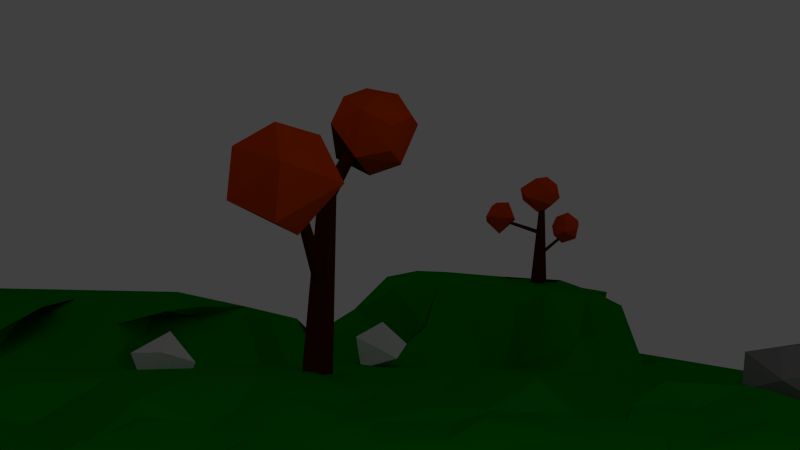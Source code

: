 # Source: dusk_1.blend  (saved by Blender 2.69.0; exported with 4.5.12 LTS)
import bpy
from mathutils import Matrix  # noqa: F401  (used for matrix-valued properties, if any)

bpy.ops.wm.read_factory_settings(use_empty=True)
scene = bpy.context.scene
scene.name = 'Scene'

# ---- collections
col_collection_1 = bpy.data.collections.new('Collection 1'); scene.collection.children.link(col_collection_1)

# ---- materials (node trees are filled in below, after node groups)
mat_grass = bpy.data.materials.new('Grass')
mat_grass.alpha_threshold = 0.0
mat_grass.use_transparent_shadow = False
mat_grass.diffuse_color = (0.0, 0.2668, 0.001785, 1.0)
mat_grass.roughness = 0.5
mat_grass.specular_intensity = 0.0
mat_grass.line_color = (0.0, 0.0, 0.0, 1.0)
mat_wood = bpy.data.materials.new('Wood')
mat_wood.alpha_threshold = 0.0
mat_wood.use_transparent_shadow = False
mat_wood.diffuse_color = (0.07658, 0.01466, 0.0, 1.0)
mat_wood.roughness = 0.5
mat_wood.specular_intensity = 0.0
mat_wood.line_color = (0.0, 0.0, 0.0, 1.0)
mat_leaves3 = bpy.data.materials.new('Leaves3')
mat_leaves3.alpha_threshold = 0.0
mat_leaves3.use_transparent_shadow = False
mat_leaves3.diffuse_color = (0.855, 0.06784, 0.0, 1.0)
mat_leaves3.roughness = 0.5
mat_leaves3.specular_intensity = 0.0
mat_leaves3.line_color = (0.0, 0.0, 0.0, 1.0)
mat_wood_001 = bpy.data.materials.new('Wood.001')
mat_wood_001.alpha_threshold = 0.0
mat_wood_001.use_transparent_shadow = False
mat_wood_001.diffuse_color = (0.07658, 0.01466, 0.0, 1.0)
mat_wood_001.roughness = 0.5
mat_wood_001.specular_intensity = 0.0
mat_wood_001.line_color = (0.0, 0.0, 0.0, 1.0)
mat_leaves3_001 = bpy.data.materials.new('Leaves3.001')
mat_leaves3_001.alpha_threshold = 0.0
mat_leaves3_001.use_transparent_shadow = False
mat_leaves3_001.diffuse_color = (0.855, 0.06784, 0.0, 1.0)
mat_leaves3_001.roughness = 0.5
mat_leaves3_001.specular_intensity = 0.0
mat_leaves3_001.line_color = (0.0, 0.0, 0.0, 1.0)
mat_stone = bpy.data.materials.new('Stone')
mat_stone.alpha_threshold = 0.0
mat_stone.use_transparent_shadow = False
mat_stone.diffuse_color = (0.281, 0.281, 0.281, 1.0)
mat_stone.roughness = 0.5
mat_stone.specular_intensity = 0.0
mat_stone.line_color = (0.0, 0.0, 0.0, 1.0)

# ---- material node trees

# ---- world
world_world = bpy.data.worlds.new('World'); scene.world = world_world
world_world.color = (0.05088, 0.05088, 0.05088)
world_world.use_sun_shadow = False
world_world.sun_shadow_jitter_overblur = 0.0
world_world.cycles.sampling_method = 'MANUAL'
world_world.cycles.sample_map_resolution = 256

# ---- cameras
cam_camera = bpy.data.cameras.new('Camera')
cam_camera.clip_end = 100.0
cam_camera.lens = 35.0
cam_camera.sensor_width = 32.0
cam_camera.sensor_height = 18.0
cam_camera.ortho_scale = 7.314
cam_camera.dof.focus_distance = 0.0
cam_camera.dof.aperture_fstop = 128.0

# ---- lights
light_lamp = bpy.data.lights.new('Lamp', 'POINT')
light_lamp.transmission_factor = 0.0
light_lamp.cutoff_distance = 30.0
light_lamp.energy = 100.0
light_lamp.shadow_buffer_clip_start = 1.001
light_lamp.shadow_soft_size = 0.1
light_lamp.shadow_maximum_resolution = 0.006
light_lamp.use_absolute_resolution = True
light_lamp.cycles.use_multiple_importance_sampling = False

# ---- meshes
me_plane = bpy.data.meshes.new('Plane')
me_plane.from_pydata([(-1.146, -1.0, 0.01396), (1.23, -1.0, -0.1223), (-1.146, 0.9996, 0.036), (1.23, 0.9996, -0.05679), (-1.146, -0.0004263, 0.03599), (0.08542, -1.0, 0.036), (1.23, -0.0004263, 0.036), (0.08542, 0.9996, 0.03083), (0.08542, -0.0004263, 0.01122), (-1.146, -0.5004, 0.01527), (0.5325, -1.0, 0.036), (1.23, 0.4996, -0.08309), (-0.4059, 0.9996, 0.02267), (-1.146, 0.4996, 0.036), (-0.2495, -1.0, 0.0149), (1.23, -0.5004, -0.1512), (0.5278, 0.9996, 0.03238), (0.08542, 0.4996, -0.01793), (0.08542, -0.5004, 0.0349), (-0.4753, -0.0004263, 0.02379), (0.4465, -0.0004263, 0.036), (0.6415, -0.5004, -0.1762), (-0.3309, -0.5004, 0.02803), (-0.4151, 0.4996, 0.02838), (0.636, 0.4996, -0.05859), (-1.146, -0.7504, 0.01101), (0.6757, -1.0, -0.1223), (1.23, 0.7496, -0.08309), (-0.5138, 0.9996, 0.03308), (-1.146, 0.2496, 0.036), (-0.157, -1.0, 0.03563), (1.23, -0.2504, 0.036), (0.2906, 0.9996, 0.02177), (0.08542, 0.7496, -0.01793), (0.08542, -0.2504, 0.0262), (-0.5322, -0.0004263, 0.03393), (0.3216, -0.0004263, 0.0322), (-1.146, -0.2504, 0.03034), (0.2652, -1.0, 0.036), (1.23, 0.2496, -0.08309), (-0.09103, 0.9996, 0.005124), (-1.146, 0.7496, 0.036), (-0.4881, -1.0, 0.01698), (1.23, -0.7504, -0.1762), (0.8255, 0.9996, -0.01914), (0.08542, 0.2496, 0.01947), (0.08542, -0.7504, 0.03239), (-0.166, -0.0004263, -0.01793), (0.7397, -0.0004263, 0.036), (0.5061, -0.2504, -0.03536), (0.4536, -0.7504, -0.1512), (0.2581, -0.5004, -0.03536), (0.7887, -0.5004, -0.1762), (-0.3229, -0.2504, 0.02205), (-0.3481, -0.7504, 0.01804), (-0.4961, -0.5004, 0.00807), (-0.14, -0.5004, 0.009401), (-0.3804, 0.7496, 0.03558), (-0.3219, 0.2496, 0.01527), (-0.5322, 0.4996, 0.03505), (-0.1282, 0.4996, -0.004548), (0.568, 0.7496, -0.02466), (0.472, 0.2496, 0.03307), (0.3102, 0.4996, 0.02609), (0.8517, 0.4996, -0.08309), (0.6733, 0.2496, -0.08309), (0.2898, 0.2496, 0.03364), (0.2936, 0.7496, 0.02468), (-0.1756, 0.2496, 0.02255), (-0.6111, 0.2496, 0.03372), (-0.4624, 0.7496, 0.02644), (-0.1907, -0.7504, 0.01941), (-0.81, -0.7504, -0.01793), (-0.8156, -0.2504, 0.02758), (0.9066, -0.7504, -0.1762), (0.2606, -0.7504, 0.036), (0.2533, -0.2504, 0.03137), (0.5949, -0.2504, -0.03536), (-0.1796, -0.2504, 0.03217), (-0.1917, 0.7496, -0.01793), (0.5884, 0.7496, -0.08309), (-1.146, -0.8754, 0.006992), (0.9299, -1.0, -0.1512), (1.23, 0.8746, -0.08309), (-0.9244, 0.9996, 0.036), (-1.146, 0.1246, 0.036), (-0.007888, -1.0, 0.03594), (1.23, -0.1254, 0.036), (0.1892, 0.9996, 0.03588), (0.08542, 0.8746, -0.01793), (0.08542, -0.1254, 0.02998), (-0.8155, -0.0004263, 0.03492), (0.1762, -0.0004263, 0.01743), (-1.146, -0.3754, 0.03395), (0.3704, -1.0, 0.036), (1.23, 0.3746, -0.08309), (-0.346, 0.9996, 0.0252), (-1.146, 0.6246, 0.036), (-0.4515, -1.0, 0.006786), (1.23, -0.6254, -0.1762), (0.7471, 0.9996, 0.036), (0.08542, 0.3746, 0.01647), (0.08542, -0.6254, 0.03301), (-0.266, -0.0004263, 0.02759), (0.6792, -0.0004263, 0.036), (0.4778, -0.1254, 0.036), (0.5681, -0.6254, -0.1762), (0.1859, -0.5004, 0.03389), (0.732, -0.5004, -0.1762), (-0.2868, -0.1254, 0.01565), (-0.3706, -0.6254, -0.001792), (-0.7579, -0.5004, 0.03231), (-0.2003, -0.5004, -0.002294), (-0.3126, 0.8746, 0.01789), (-0.4011, 0.3746, 0.02319), (-0.7564, 0.4996, 0.036), (-0.302, 0.4996, 0.01559), (0.4832, 0.8746, 0.03311), (0.5669, 0.3746, -0.02646), (0.1778, 0.4996, 0.02747), (0.5144, 0.4996, -0.08309), (-1.146, -0.6254, 0.03547), (0.6797, -1.0, -0.03536), (1.23, 0.6246, -0.08309), (-0.5361, 0.9996, 0.02119), (-1.146, 0.3746, 0.036), (-0.3339, -1.0, 0.0346), (1.23, -0.3754, -0.03536), (0.3409, 0.9996, 0.02969), (0.08542, 0.6246, -0.01793), (0.08542, -0.3754, 0.02264), (-0.3832, -0.0004263, 0.02793), (0.4006, -0.0004263, 0.03598), (-1.146, -0.1254, 0.03225), (0.1689, -1.0, 0.036), (1.23, 0.1246, -0.05679), (-0.02545, 0.9996, -0.00112), (-1.146, 0.8746, 0.036), (-0.9021, -1.0, 0.01974), (1.23, -0.8754, -0.1512), (1.056, 0.9996, -0.05679), (0.08542, 0.1246, 0.02279), (0.08542, -0.8754, 0.03595), (-0.0304, -0.0004263, -0.002709), (0.6752, -0.0004263, 0.036), (0.6002, -0.3754, -0.1512), (0.5514, -0.8754, -0.1223), (0.3878, -0.5004, -0.1512), (0.7667, -0.5004, -0.1512), (-0.3873, -0.3754, -0.01793), (-0.4632, -0.8754, 0.01294), (-0.5573, -0.5004, 0.02059), (-0.01096, -0.5004, 0.02475), (-0.2755, 0.6246, 0.03151), (-0.4274, 0.1246, 0.03026), (-0.366, 0.4996, 0.0219), (-0.02231, 0.4996, -0.01793), (0.4441, 0.6246, -0.06079), (0.459, 0.1246, 0.03594), (0.3979, 0.4996, 0.01613), (0.997, 0.4996, -0.08309), (0.6577, 0.3746, -0.08309), (0.6324, 0.1246, -0.05679), (0.5982, 0.2496, -0.05679), (0.8265, 0.2496, -0.08309), (0.2876, 0.3746, 0.01577), (0.2856, 0.1246, 0.03083), (0.1718, 0.2496, 0.01591), (0.3669, 0.2496, 0.02605), (0.3301, 0.8746, 0.03078), (0.2593, 0.6246, 0.0287), (0.1874, 0.7496, 0.01297), (0.3873, 0.7496, 0.01886), (-0.0881, 0.3746, 0.03004), (-0.1731, 0.1246, 0.02705), (-0.2468, 0.2496, 0.03322), (-0.004506, 0.2496, 0.02589), (-0.655, 0.3746, 0.03594), (-0.5092, 0.1246, 0.02994), (-0.9626, 0.2496, 0.036), (-0.4208, 0.2496, 0.0323), (-0.5552, 0.8746, 0.03344), (-0.5348, 0.6246, 0.03003), (-0.7214, 0.7496, 0.03597), (-0.4309, 0.7496, 0.02315), (-0.127, -0.6254, 0.03386), (-0.1811, -0.8754, 0.03046), (-0.3091, -0.7504, 0.00738), (-0.01085, -0.7504, 0.02599), (-0.7649, -0.6254, -0.00379), (-0.8038, -0.8754, 0.03426), (-0.9515, -0.7504, -0.002708), (-0.5666, -0.7504, 0.03461), (-0.5612, -0.1254, 0.01353), (-0.7046, -0.3754, 0.01545), (-0.8342, -0.2504, 0.02197), (-0.4785, -0.2504, 0.01035), (0.7045, -0.6254, -0.1762), (0.6139, -0.8754, -0.1512), (0.7632, -0.7504, -0.1762), (0.7125, -0.7504, -0.1762), (0.3291, -0.6254, -0.03536), (0.2826, -0.8754, 0.036), (0.1719, -0.7504, 0.03595), (0.3537, -0.7504, -0.1223), (0.3243, -0.1254, 0.02748), (0.3329, -0.3754, 0.03599), (0.2038, -0.2504, 0.03318), (0.3469, -0.2504, 0.036), (0.6138, -0.1254, 0.036), (0.7251, -0.3754, -0.1512), (0.6124, -0.2504, -0.03536), (0.6813, -0.2504, 0.036), (-0.1186, -0.1254, 0.02072), (-0.1124, -0.3754, 0.0128), (-0.2483, -0.2504, -0.01793), (-0.02196, -0.2504, 0.03104), (-0.1076, 0.8746, 0.02582), (-0.1865, 0.6246, 0.03486), (-0.1988, 0.7496, 0.005049), (-0.004278, 0.7496, -0.01793), (0.6938, 0.8746, -0.05679), (0.867, 0.6246, -0.08309), (0.7747, 0.7496, -0.05679), (1.016, 0.7496, -0.08309), (1.046, 0.6246, -0.08309), (0.5884, 0.6246, -0.08309), (0.519, 0.8746, -0.01914), (-0.01502, 0.6246, -0.01793), (-0.1636, 0.6246, 0.02355), (-0.3306, 0.8746, 0.02942), (-0.02604, -0.3754, 0.02712), (-0.3413, -0.3754, -0.01793), (-0.238, -0.1254, 0.02682), (0.9712, -0.3754, -0.1223), (0.7021, -0.3754, -0.1512), (0.5717, -0.1254, 0.036), (0.3531, -0.3754, -0.1223), (0.1867, -0.3754, 0.03428), (0.1947, -0.1254, 0.02885), (0.4313, -0.8754, 0.036), (0.1804, -0.8754, 0.036), (0.1684, -0.6254, 0.0326), (0.7481, -0.8754, -0.1762), (0.5367, -0.8754, -0.1512), (0.7058, -0.6254, -0.1762), (-0.5491, -0.3754, 0.001013), (-0.5398, -0.3754, 0.02991), (-0.6981, -0.1254, 0.02845), (-0.3993, -0.8754, 0.02198), (-0.8279, -0.8754, 0.03587), (-0.5964, -0.6254, 0.008456), (-0.03238, -0.8754, 0.03481), (-0.2002, -0.8754, 0.01362), (-0.3357, -0.6254, 0.01938), (-0.4388, 0.6246, 0.0245), (-0.8985, 0.6246, 0.036), (-0.6651, 0.8746, 0.036), (-0.5851, 0.1246, 0.0281), (-0.5337, 0.1246, 0.03592), (-0.768, 0.3746, 0.036), (-0.01486, 0.1246, 0.03558), (-0.195, 0.1246, 0.02984), (-0.2006, 0.3746, 0.03254), (0.3339, 0.6246, 0.0194), (0.1851, 0.6246, 0.03593), (0.1755, 0.8746, 0.02744), (0.4811, 0.1246, 0.02872), (0.1916, 0.1246, 0.02861), (0.1811, 0.3746, 0.001394), (1.028, 0.1246, -0.05679), (0.5913, 0.1246, -0.01914), (0.6931, 0.3746, -0.05679), (0.7125, 0.3746, -0.08309), (0.4499, 0.3746, 0.03303), (0.4492, 0.8746, 0.02555), (-0.003116, 0.3746, 0.001115), (-0.4583, 0.3746, 0.02853), (-0.4838, 0.8746, 0.02809), (-0.01106, -0.6254, 0.01538), (-0.3962, -0.6254, -0.01793), (-0.4566, -0.1254, 0.03329), (0.92, -0.6254, -0.1762), (0.3656, -0.6254, -0.1512), (0.398, -0.1254, 0.036), (0.9319, -0.1254, 0.036), (-0.00961, -0.1254, 0.001975), (-0.02017, 0.8746, -0.01793), (0.8654, 0.8746, -0.08309), (-1.156, -0.9928, 0.1235), (-1.156, 1.007, 0.1456), (-1.156, 0.007247, 0.1456), (-1.156, -0.4928, 0.1248), (-1.156, 0.5072, 0.1456), (-1.156, -0.7428, 0.1206), (-1.156, 0.2572, 0.1456), (-1.156, -0.2428, 0.1399), (-1.156, 0.7572, 0.1456), (-1.156, -0.8678, 0.1166), (-1.156, 0.1322, 0.1456), (-1.156, -0.3678, 0.1435), (-1.156, 0.6322, 0.1456), (-1.156, -0.6178, 0.145), (-1.156, 0.3822, 0.1456), (-1.156, -0.1178, 0.1418), (-1.156, 0.8822, 0.1456)], [], [(83, 3, 140), (89, 7, 136), (90, 8, 143), (87, 6, 144), (105, 20, 132), (106, 21, 147), (99, 15, 148), (109, 19, 131), (110, 22, 151), (102, 18, 152), (113, 12, 124), (114, 23, 155), (101, 17, 156), (117, 16, 128), (118, 24, 159), (95, 11, 160), (161, 64, 120), (162, 65, 163), (135, 39, 164), (165, 63, 119), (166, 66, 167), (158, 62, 168), (169, 32, 88), (170, 67, 171), (157, 61, 172), (173, 60, 116), (174, 68, 175), (141, 45, 176), (177, 59, 115), (178, 69, 179), (154, 58, 180), (181, 28, 84), (182, 70, 183), (153, 57, 184), (185, 56, 112), (186, 71, 187), (142, 46, 188), (189, 55, 111), (190, 72, 191), (150, 54, 192), (193, 35, 91), (194, 73, 195), (149, 53, 196), (197, 52, 108), (198, 74, 199), (139, 43, 200), (201, 51, 107), (202, 75, 203), (146, 50, 204), (205, 36, 92), (206, 76, 207), (145, 49, 208), (209, 48, 104), (210, 77, 211), (127, 31, 212), (213, 47, 103), (214, 78, 215), (130, 34, 216), (217, 40, 96), (218, 79, 219), (129, 33, 220), (221, 44, 100), (222, 80, 223), (123, 27, 224), (225, 224, 80), (160, 225, 222), (11, 123, 225), (226, 223, 61), (120, 226, 157), (64, 222, 226), (227, 100, 16), (223, 227, 117), (80, 221, 227), (228, 220, 79), (156, 228, 218), (17, 129, 228), (229, 219, 57), (116, 229, 153), (60, 218, 229), (230, 96, 12), (219, 230, 113), (79, 217, 230), (231, 216, 78), (152, 231, 214), (18, 130, 231), (232, 215, 53), (112, 232, 149), (56, 214, 232), (233, 103, 19), (215, 233, 109), (78, 213, 233), (234, 212, 77), (148, 234, 210), (15, 127, 234), (235, 211, 49), (108, 235, 145), (52, 210, 235), (236, 104, 20), (211, 236, 105), (77, 209, 236), (237, 208, 76), (147, 237, 206), (21, 145, 237), (238, 207, 34), (107, 238, 130), (51, 206, 238), (239, 92, 8), (207, 239, 90), (76, 205, 239), (240, 204, 75), (94, 240, 202), (10, 146, 240), (241, 203, 46), (134, 241, 142), (38, 202, 241), (242, 107, 18), (203, 242, 102), (75, 201, 242), (243, 200, 74), (82, 243, 198), (1, 139, 243), (244, 199, 50), (122, 244, 146), (26, 198, 244), (245, 108, 21), (199, 245, 106), (74, 197, 245), (246, 196, 73), (151, 246, 194), (22, 149, 246), (247, 195, 37), (111, 247, 93), (55, 194, 247), (248, 91, 4), (195, 248, 133), (73, 193, 248), (249, 192, 72), (98, 249, 190), (14, 150, 249), (250, 191, 25), (138, 250, 81), (42, 190, 250), (251, 111, 9), (191, 251, 121), (72, 189, 251), (252, 188, 71), (86, 252, 186), (5, 142, 252), (253, 187, 54), (126, 253, 150), (30, 186, 253), (254, 112, 22), (187, 254, 110), (71, 185, 254), (255, 184, 70), (155, 255, 182), (23, 153, 255), (256, 183, 41), (115, 256, 97), (59, 182, 256), (257, 84, 2), (183, 257, 137), (70, 181, 257), (258, 180, 69), (131, 258, 178), (19, 154, 258), (259, 179, 29), (91, 259, 85), (35, 178, 259), (260, 115, 13), (179, 260, 125), (69, 177, 260), (261, 176, 68), (143, 261, 174), (8, 141, 261), (262, 175, 58), (103, 262, 154), (47, 174, 262), (263, 116, 23), (175, 263, 114), (68, 173, 263), (264, 172, 67), (159, 264, 170), (24, 157, 264), (265, 171, 33), (119, 265, 129), (63, 170, 265), (266, 88, 7), (171, 266, 89), (67, 169, 266), (267, 168, 66), (132, 267, 166), (20, 158, 267), (268, 167, 45), (92, 268, 141), (36, 166, 268), (269, 119, 17), (167, 269, 101), (66, 165, 269), (270, 164, 65), (144, 270, 162), (6, 135, 270), (271, 163, 62), (104, 271, 158), (48, 162, 271), (272, 120, 24), (163, 272, 118), (65, 161, 272), (273, 160, 64), (164, 273, 161), (39, 95, 273), (274, 159, 63), (168, 274, 165), (62, 118, 274), (275, 128, 32), (172, 275, 169), (61, 117, 275), (276, 156, 60), (176, 276, 173), (45, 101, 276), (277, 155, 59), (180, 277, 177), (58, 114, 277), (278, 124, 28), (184, 278, 181), (57, 113, 278), (279, 152, 56), (188, 279, 185), (46, 102, 279), (280, 151, 55), (192, 280, 189), (54, 110, 280), (281, 131, 35), (196, 281, 193), (53, 109, 281), (282, 148, 52), (200, 282, 197), (43, 99, 282), (283, 147, 51), (204, 283, 201), (50, 106, 283), (284, 132, 36), (208, 284, 205), (49, 105, 284), (285, 144, 48), (212, 285, 209), (31, 87, 285), (286, 143, 47), (216, 286, 213), (34, 90, 286), (287, 136, 40), (220, 287, 217), (33, 89, 287), (288, 140, 44), (224, 288, 221), (27, 83, 288), (288, 83, 140), (287, 89, 136), (286, 90, 143), (285, 87, 144), (284, 105, 132), (283, 106, 147), (282, 99, 148), (281, 109, 131), (280, 110, 151), (279, 102, 152), (278, 113, 124), (277, 114, 155), (276, 101, 156), (275, 117, 128), (274, 118, 159), (273, 95, 160), (272, 161, 120), (271, 162, 163), (270, 135, 164), (269, 165, 119), (268, 166, 167), (267, 158, 168), (266, 169, 88), (265, 170, 171), (264, 157, 172), (263, 173, 116), (262, 174, 175), (261, 141, 176), (260, 177, 115), (259, 178, 179), (258, 154, 180), (257, 181, 84), (256, 182, 183), (255, 153, 184), (254, 185, 112), (253, 186, 187), (252, 142, 188), (251, 189, 111), (250, 190, 191), (249, 150, 192), (248, 193, 91), (247, 194, 195), (246, 149, 196), (245, 197, 108), (244, 198, 199), (243, 139, 200), (242, 201, 107), (241, 202, 203), (240, 146, 204), (239, 205, 92), (238, 206, 207), (237, 145, 208), (236, 209, 104), (235, 210, 211), (234, 127, 212), (233, 213, 103), (232, 214, 215), (231, 130, 216), (230, 217, 96), (229, 218, 219), (228, 129, 220), (227, 221, 100), (226, 222, 223), (225, 123, 224), (222, 225, 80), (64, 160, 222), (160, 11, 225), (157, 226, 61), (24, 120, 157), (120, 64, 226), (117, 227, 16), (61, 223, 117), (223, 80, 227), (218, 228, 79), (60, 156, 218), (156, 17, 228), (153, 229, 57), (23, 116, 153), (116, 60, 229), (113, 230, 12), (57, 219, 113), (219, 79, 230), (214, 231, 78), (56, 152, 214), (152, 18, 231), (149, 232, 53), (22, 112, 149), (112, 56, 232), (109, 233, 19), (53, 215, 109), (215, 78, 233), (210, 234, 77), (52, 148, 210), (148, 15, 234), (145, 235, 49), (21, 108, 145), (108, 52, 235), (105, 236, 20), (49, 211, 105), (211, 77, 236), (206, 237, 76), (51, 147, 206), (147, 21, 237), (130, 238, 34), (18, 107, 130), (107, 51, 238), (90, 239, 8), (34, 207, 90), (207, 76, 239), (202, 240, 75), (38, 94, 202), (94, 10, 240), (142, 241, 46), (5, 134, 142), (134, 38, 241), (102, 242, 18), (46, 203, 102), (203, 75, 242), (198, 243, 74), (26, 82, 198), (82, 1, 243), (146, 244, 50), (10, 122, 146), (122, 26, 244), (106, 245, 21), (50, 199, 106), (199, 74, 245), (194, 246, 73), (55, 151, 194), (151, 22, 246), (93, 247, 37), (9, 111, 93), (111, 55, 247), (133, 248, 4), (37, 195, 133), (195, 73, 248), (190, 249, 72), (42, 98, 190), (98, 14, 249), (81, 250, 25), (0, 138, 81), (138, 42, 250), (121, 251, 9), (25, 191, 121), (191, 72, 251), (186, 252, 71), (30, 86, 186), (86, 5, 252), (150, 253, 54), (14, 126, 150), (126, 30, 253), (110, 254, 22), (54, 187, 110), (187, 71, 254), (182, 255, 70), (59, 155, 182), (155, 23, 255), (97, 256, 41), (13, 115, 97), (115, 59, 256), (137, 257, 2), (41, 183, 137), (183, 70, 257), (178, 258, 69), (35, 131, 178), (131, 19, 258), (85, 259, 29), (4, 91, 85), (91, 35, 259), (125, 260, 13), (29, 179, 125), (179, 69, 260), (174, 261, 68), (47, 143, 174), (143, 8, 261), (154, 262, 58), (19, 103, 154), (103, 47, 262), (114, 263, 23), (58, 175, 114), (175, 68, 263), (170, 264, 67), (63, 159, 170), (159, 24, 264), (129, 265, 33), (17, 119, 129), (119, 63, 265), (89, 266, 7), (33, 171, 89), (171, 67, 266), (166, 267, 66), (36, 132, 166), (132, 20, 267), (141, 268, 45), (8, 92, 141), (92, 36, 268), (101, 269, 17), (45, 167, 101), (167, 66, 269), (162, 270, 65), (48, 144, 162), (144, 6, 270), (158, 271, 62), (20, 104, 158), (104, 48, 271), (118, 272, 24), (62, 163, 118), (163, 65, 272), (161, 273, 64), (65, 164, 161), (164, 39, 273), (165, 274, 63), (66, 168, 165), (168, 62, 274), (169, 275, 32), (67, 172, 169), (172, 61, 275), (173, 276, 60), (68, 176, 173), (176, 45, 276), (177, 277, 59), (69, 180, 177), (180, 58, 277), (181, 278, 28), (70, 184, 181), (184, 57, 278), (185, 279, 56), (71, 188, 185), (188, 46, 279), (189, 280, 55), (72, 192, 189), (192, 54, 280), (193, 281, 35), (73, 196, 193), (196, 53, 281), (197, 282, 52), (74, 200, 197), (200, 43, 282), (201, 283, 51), (75, 204, 201), (204, 50, 283), (205, 284, 36), (76, 208, 205), (208, 49, 284), (209, 285, 48), (77, 212, 209), (212, 31, 285), (213, 286, 47), (78, 216, 213), (216, 34, 286), (217, 287, 40), (79, 220, 217), (220, 33, 287), (221, 288, 44), (80, 224, 221), (224, 27, 288), (97, 41, 297, 301), (4, 85, 299, 291), (93, 37, 296, 300), (137, 2, 290, 305), (0, 81, 298, 289), (29, 125, 303, 295), (133, 4, 291, 304), (25, 121, 302, 294), (13, 97, 301, 293), (85, 29, 295, 299), (9, 93, 300, 292), (41, 137, 305, 297), (81, 25, 294, 298), (125, 13, 293, 303), (37, 133, 304, 296), (121, 9, 292, 302)])
me_plane.materials.append(mat_grass)
me_plane.use_remesh_preserve_volume = False
me_plane.use_remesh_preserve_attributes = False
me_plane.use_mirror_vertex_groups = False
me_plane.update()
me_cube_007 = bpy.data.meshes.new('Cube.007')
me_cube_007.from_pydata([(6.284, 0.4628, 1.509), (-0.4856, 0.7771, 1.008), (6.311, -0.2435, 1.449), (6.284, 0.4644, 1.509), (-0.4892, 0.7815, 1.008), (-0.1947, -0.8095, 1.024), (6.031, -0.9267, 1.43), (6.605, 0.4801, 1.471), (0.7891, 0.7975, 0.9492), (-0.1789, -0.7912, 1.023), (6.482, -0.5325, 1.414), (6.34, -0.6255, 1.416), (6.685, 0.484, 1.461), (0.9522, 0.8091, 0.9223), (0.7853, 0.9008, 0.9474), (-0.7853, -0.9008, 1.053), (0.8564, -1.055, 0.9804), (0.8461, -0.7713, 0.9756), (0.8655, -0.7798, 0.9271), (0.9758, -0.7778, 0.9209), (7.484, -0.5084, 1.393), (7.197, 0.9286, 1.433), (0.7958, 0.8064, 0.931), (-0.8564, 1.055, 1.02), (7.594, 0.2261, 1.403), (7.204, 0.7716, 1.42), (-1.66, 1.66, -1.0), (1.66, 1.66, -1.0), (-1.66, -1.66, -1.0), (1.66, -1.66, -1.0), (5.341, 2.682, 1.801), (5.829, -1.453, 1.413), (8.609, 3.044, 1.426), (13.8, -0.3766, 1.262)], [], [(0, 1, 2), (3, 4, 1, 0), (2, 1, 5, 6), (7, 8, 4, 3), (1, 4, 8, 14, 23, 15, 16, 17, 9, 5), (9, 10, 11, 6, 5), (12, 13, 22, 8, 7), (10, 9, 17, 18, 19, 20), (21, 13, 12), (16, 29, 27, 14, 8, 22, 18, 17), (22, 13, 19, 18), (20, 19, 13, 24), (13, 21, 25, 24), (23, 14, 27, 26), (15, 23, 26, 28), (16, 15, 28, 29), (28, 26, 27, 29), (30, 32, 25, 21, 12, 7, 3, 0, 2, 6, 11, 31), (32, 33, 31, 11, 10, 20, 24, 25)])
me_cube_007.materials.append(mat_wood)
me_cube_007.use_remesh_preserve_volume = False
me_cube_007.use_remesh_preserve_attributes = False
me_cube_007.use_mirror_vertex_groups = False
me_cube_007.update()
me_cube_010 = bpy.data.meshes.new('Cube.010')
me_cube_010.from_pydata([(-1.03, 0.8293, 0.7302), (-1.224, -0.2798, -1.023), (-1.029, -0.9056, 0.735), (-1.03, -0.1468, 0.734), (-0.84, 1.019, 0.75), (0.3281, 1.154, -1.075), (-0.3281, -1.154, -0.925), (-0.912, -1.02, 0.7478), (0.983, 1.004, 0.9474), (1.224, 0.2798, -0.9771), (0.9666, -1.004, 0.9515), (1.006, 0.9818, 0.9499), (1.005, -0.9713, 0.9557), (1.005, -0.3261, 0.9549)], [], [(0, 1, 2, 3), (4, 5, 1, 0), (2, 1, 6, 7), (8, 5, 4), (6, 1, 5, 9), (7, 6, 10), (11, 9, 5, 8), (10, 6, 9, 12), (12, 9, 11, 13), (13, 3, 2, 7, 10, 12), (3, 13, 11, 8, 4, 0)])
me_cube_010.materials.append(mat_wood)
me_cube_010.use_remesh_preserve_volume = False
me_cube_010.use_remesh_preserve_attributes = False
me_cube_010.use_mirror_vertex_groups = False
me_cube_010.update()
me_cube_011 = bpy.data.meshes.new('Cube.011')
me_cube_011.from_pydata([(4.126, -2.908, 1.932), (7.181, -6.622, 1.773), (6.999, -4.199, 2.134), (6.961, 1.556, 2.122), (7.814, -6.14, 1.504), (11.22, -7.836, 1.932), (12.58, 0.3762, 2.284), (5.341, 2.682, 1.801), (5.829, -1.453, 1.413), (13.18, -4.672, 2.206), (11.87, 4.329, 2.042), (11.86, -6.266, 1.4), (15.72, -7.145, 1.873), (18.69, 0.3058, 2.037), (17.52, -2.923, 2.149), (8.609, 3.044, 1.426), (12.73, 5.025, 1.615), (13.8, -0.3766, 1.262), (16.57, 3.797, 1.772), (16.77, -4.226, 1.41), (19.63, -2.955, 1.61), (19.19, 1.357, 1.66)], [], [(0, 1, 2), (2, 3, 0), (4, 1, 0), (2, 1, 5), (3, 2, 6), (0, 3, 7), (0, 8, 4), (1, 4, 5), (9, 2, 5), (10, 3, 6), (9, 6, 2), (0, 7, 8), (10, 7, 3), (11, 4, 8), (5, 4, 11), (5, 12, 9), (13, 10, 6), (6, 9, 14), (10, 16, 7), (8, 17, 11), (12, 5, 11), (9, 12, 14), (14, 13, 6), (13, 18, 10), (16, 15, 7), (18, 16, 10), (11, 17, 19), (12, 11, 19), (14, 12, 20), (14, 20, 13), (21, 18, 13), (15, 16, 17), (16, 18, 21), (20, 19, 17), (20, 12, 19), (21, 13, 20), (16, 21, 17), (20, 17, 21)])
me_cube_011.materials.append(mat_leaves3)
me_cube_011.use_remesh_preserve_volume = False
me_cube_011.use_remesh_preserve_attributes = False
me_cube_011.use_mirror_vertex_groups = False
me_cube_011.update()
me_sphere = bpy.data.meshes.new('Sphere')
me_sphere.from_pydata([(-0.1951, -1.039e-07, 0.9808), (-0.3827, -1.039e-07, 0.9239), (-0.5556, -1.039e-07, 0.8315), (-0.7071, -1.039e-07, 0.7071), (-0.8315, -1.039e-07, 0.5556), (-0.9239, -1.039e-07, 0.3827), (-0.9808, -1.039e-07, 0.1951), (-1.0, -1.039e-07, 7.612e-08), (-0.9808, -1.039e-07, -0.1951), (-0.9239, -1.039e-07, -0.3827), (-0.8315, -1.039e-07, -0.5556), (-0.7071, -1.039e-07, -0.7071), (-0.5556, -1.039e-07, -0.8315), (-0.3827, -1.039e-07, -0.9239), (-0.1951, -1.039e-07, -0.9808), (-0.1913, 0.03806, 0.9808), (-0.3753, 0.07466, 0.9239), (-0.5449, 0.1084, 0.8315), (-0.6935, 0.1379, 0.7071), (-0.8155, 0.1622, 0.5556), (-0.9061, 0.1802, 0.3827), (-0.9619, 0.1913, 0.1951), (-0.9808, 0.1951, 7.612e-08), (-0.9619, 0.1913, -0.1951), (-0.9061, 0.1802, -0.3827), (-0.8155, 0.1622, -0.5556), (-0.6935, 0.1379, -0.7071), (-0.5449, 0.1084, -0.8315), (-0.3753, 0.07466, -0.9239), (-0.1913, 0.03806, -0.9808), (-0.1802, 0.07466, 0.9808), (-0.3536, 0.1464, 0.9239), (-0.5133, 0.2126, 0.8315), (-0.6533, 0.2706, 0.7071), (-0.7682, 0.3182, 0.5556), (-0.8536, 0.3536, 0.3827), (-0.9061, 0.3753, 0.1951), (-0.9239, 0.3827, 7.612e-08), (-0.9061, 0.3753, -0.1951), (-0.8536, 0.3536, -0.3827), (-0.7682, 0.3182, -0.5556), (-0.6533, 0.2706, -0.7071), (-0.5133, 0.2126, -0.8315), (-0.3536, 0.1464, -0.9239), (-0.1802, 0.07466, -0.9808), (-0.1622, 0.1084, 0.9808), (-0.3182, 0.2126, 0.9239), (-0.4619, 0.3087, 0.8315), (-0.5879, 0.3928, 0.7071), (-0.6913, 0.4619, 0.5556), (-0.7682, 0.5133, 0.3827), (-0.8155, 0.5449, 0.1951), (-0.8315, 0.5556, 7.612e-08), (-0.8155, 0.5449, -0.1951), (-0.7682, 0.5133, -0.3827), (-0.6913, 0.4619, -0.5556), (-0.5879, 0.3928, -0.7071), (-0.4619, 0.3087, -0.8315), (-0.3182, 0.2126, -0.9239), (-0.1622, 0.1084, -0.9808), (-0.1379, 0.1379, 0.9808), (-0.2706, 0.2706, 0.9239), (-0.3928, 0.3928, 0.8315), (-0.5, 0.5, 0.7071), (-0.5879, 0.5879, 0.5556), (-0.6533, 0.6533, 0.3827), (-0.6935, 0.6935, 0.1951), (-0.7071, 0.7071, 7.612e-08), (-0.6935, 0.6935, -0.1951), (-0.6533, 0.6533, -0.3827), (-0.5879, 0.5879, -0.5556), (-0.5, 0.5, -0.7071), (-0.3928, 0.3928, -0.8315), (-0.2706, 0.2706, -0.9239), (-0.1379, 0.1379, -0.9808), (-0.1084, 0.1622, 0.9808), (-0.2126, 0.3182, 0.9239), (-0.3087, 0.4619, 0.8315), (-0.3928, 0.5879, 0.7071), (-0.4619, 0.6913, 0.5556), (-0.5133, 0.7682, 0.3827), (-0.5449, 0.8155, 0.1951), (-0.5556, 0.8315, 7.612e-08), (-0.5449, 0.8155, -0.1951), (-0.5133, 0.7682, -0.3827), (-0.4619, 0.6913, -0.5556), (-0.3928, 0.5879, -0.7071), (-0.3087, 0.4619, -0.8315), (-0.2126, 0.3182, -0.9239), (-0.1084, 0.1622, -0.9808), (-0.07466, 0.1802, 0.9808), (-0.1464, 0.3536, 0.9239), (-0.2126, 0.5133, 0.8315), (-0.2706, 0.6533, 0.7071), (-0.3182, 0.7682, 0.5556), (-0.3536, 0.8536, 0.3827), (-0.3753, 0.9061, 0.1951), (-0.3827, 0.9239, 7.612e-08), (-0.3753, 0.9061, -0.1951), (-0.3536, 0.8536, -0.3827), (-0.3182, 0.7682, -0.5556), (-0.2706, 0.6533, -0.7071), (-0.2126, 0.5133, -0.8315), (-0.1464, 0.3536, -0.9239), (-0.07466, 0.1802, -0.9808), (-0.03806, 0.1913, 0.9808), (-0.07466, 0.3753, 0.9239), (-0.1084, 0.5449, 0.8315), (-0.1379, 0.6935, 0.7071), (-0.1622, 0.8155, 0.5556), (-0.1802, 0.9061, 0.3827), (-0.1913, 0.9619, 0.1951), (-0.1951, 0.9808, 7.612e-08), (-0.1913, 0.9619, -0.1951), (-0.1802, 0.9061, -0.3827), (-0.1622, 0.8155, -0.5556), (-0.1379, 0.6935, -0.7071), (-0.1084, 0.5449, -0.8315), (-0.07466, 0.3753, -0.9239), (-0.03806, 0.1913, -0.9808), (1.106e-07, 0.1951, 0.9808), (1.031e-07, 0.3827, 0.9239), (9.567e-08, 0.5556, 0.8315), (1.031e-07, 0.7071, 0.7071), (1.18e-07, 0.8315, 0.5556), (5.842e-08, 0.9239, 0.3827), (1.776e-07, 0.9808, 0.1951), (1.627e-07, 1.0, 7.612e-08), (1.776e-07, 0.9808, -0.1951), (1.371e-08, 0.9239, -0.3827), (1.18e-07, 0.8315, -0.5556), (1.031e-07, 0.7071, -0.7071), (1.255e-07, 0.5556, -0.8315), (8.822e-08, 0.3827, -0.9239), (9.194e-08, 0.1951, -0.9808), (0.03806, 0.1913, 0.9808), (0.07466, 0.3753, 0.9239), (0.1084, 0.5449, 0.8315), (0.1379, 0.6935, 0.7071), (0.1622, 0.8155, 0.5556), (0.1802, 0.9061, 0.3827), (0.1913, 0.9619, 0.1951), (0.1951, 0.9808, 7.612e-08), (0.1913, 0.9619, -0.1951), (0.1802, 0.9061, -0.3827), (0.1622, 0.8155, -0.5556), (0.1379, 0.6935, -0.7071), (0.1084, 0.5449, -0.8315), (0.07466, 0.3753, -0.9239), (0.03806, 0.1913, -0.9808), (0.07466, 0.1802, 0.9808), (0.1464, 0.3536, 0.9239), (0.2126, 0.5133, 0.8315), (0.2706, 0.6533, 0.7071), (0.3182, 0.7682, 0.5556), (0.3536, 0.8536, 0.3827), (0.3753, 0.9061, 0.1951), (0.3827, 0.9239, 7.612e-08), (0.3753, 0.9061, -0.1951), (0.3536, 0.8536, -0.3827), (0.3182, 0.7682, -0.5556), (0.2706, 0.6533, -0.7071), (0.2126, 0.5133, -0.8315), (0.1464, 0.3536, -0.9239), (0.07466, 0.1802, -0.9808), (0.1084, 0.1622, 0.9808), (0.2126, 0.3182, 0.9239), (0.3087, 0.4619, 0.8315), (0.3928, 0.5879, 0.7071), (0.4619, 0.6913, 0.5556), (0.5133, 0.7682, 0.3827), (0.5449, 0.8155, 0.1951), (0.5556, 0.8315, 7.612e-08), (0.5449, 0.8155, -0.1951), (0.5133, 0.7682, -0.3827), (0.4619, 0.6913, -0.5556), (0.3928, 0.5879, -0.7071), (0.3087, 0.4619, -0.8315), (0.2126, 0.3182, -0.9239), (0.1084, 0.1622, -0.9808), (0.1379, 0.1379, 0.9808), (0.2706, 0.2706, 0.9239), (0.3928, 0.3928, 0.8315), (0.5, 0.5, 0.7071), (0.5879, 0.5879, 0.5556), (0.6533, 0.6533, 0.3827), (0.6935, 0.6935, 0.1951), (0.7071, 0.7071, 7.612e-08), (0.6935, 0.6935, -0.1951), (0.6533, 0.6533, -0.3827), (0.5879, 0.5879, -0.5556), (0.5, 0.5, -0.7071), (0.3928, 0.3928, -0.8315), (0.2706, 0.2706, -0.9239), (0.1379, 0.1379, -0.9808), (0.1622, 0.1084, 0.9808), (0.3182, 0.2126, 0.9239), (0.4619, 0.3087, 0.8315), (0.5879, 0.3928, 0.7071), (0.6913, 0.4619, 0.5556), (0.7682, 0.5133, 0.3827), (0.8155, 0.5449, 0.1951), (0.8315, 0.5556, 7.612e-08), (0.8155, 0.5449, -0.1951), (0.7682, 0.5133, -0.3827), (0.6913, 0.4619, -0.5556), (0.5879, 0.3928, -0.7071), (0.4619, 0.3087, -0.8315), (0.3182, 0.2126, -0.9239), (0.1622, 0.1084, -0.9808), (0.1802, 0.07466, 0.9808), (0.3536, 0.1464, 0.9239), (0.5133, 0.2126, 0.8315), (0.6533, 0.2706, 0.7071), (0.7682, 0.3182, 0.5556), (0.8536, 0.3536, 0.3827), (0.9061, 0.3753, 0.1951), (0.9239, 0.3827, 7.612e-08), (0.9061, 0.3753, -0.1951), (0.8536, 0.3536, -0.3827), (0.7682, 0.3182, -0.5556), (0.6533, 0.2706, -0.7071), (0.5133, 0.2126, -0.8315), (0.3536, 0.1464, -0.9239), (0.1802, 0.07466, -0.9808), (0.1913, 0.03806, 0.9808), (0.3753, 0.07466, 0.9239), (0.5449, 0.1084, 0.8315), (0.6935, 0.1379, 0.7071), (0.8155, 0.1622, 0.5556), (0.9061, 0.1802, 0.3827), (0.9619, 0.1913, 0.1951), (0.9808, 0.1951, 7.612e-08), (0.9619, 0.1913, -0.1951), (0.9061, 0.1802, -0.3827), (0.8155, 0.1622, -0.5556), (0.6935, 0.1379, -0.7071), (0.5449, 0.1084, -0.8315), (0.3753, 0.07466, -0.9239), (0.1913, 0.03806, -0.9808), (0.1951, -1.111e-07, 0.9808), (0.3827, -6.269e-08, 0.9239), (0.5556, -7.759e-08, 0.8315), (0.7071, -1.297e-07, 0.7071), (0.8315, -1.893e-07, 0.5556), (0.9239, -4.034e-08, 0.3827), (0.9808, -1.893e-07, 0.1951), (1.0, -2.043e-07, 7.612e-08), (0.9808, -1.893e-07, -0.1951), (0.9239, -4.034e-08, -0.3827), (0.8315, -1.893e-07, -0.5556), (0.7071, -1.297e-07, -0.7071), (0.5556, -1.148e-07, -0.8315), (0.3827, -9.994e-08, -0.9239), (0.1951, -9.994e-08, -0.9808), (0.1913, -0.03806, 0.9808), (0.3753, -0.07466, 0.9239), (0.5449, -0.1084, 0.8315), (0.6935, -0.1379, 0.7071), (0.8155, -0.1622, 0.5556), (0.9061, -0.1802, 0.3827), (0.9619, -0.1913, 0.1951), (0.9808, -0.1951, 7.612e-08), (0.9619, -0.1913, -0.1951), (0.9061, -0.1802, -0.3827), (0.8155, -0.1622, -0.5556), (0.6935, -0.1379, -0.7071), (0.5449, -0.1084, -0.8315), (0.3753, -0.07466, -0.9239), (0.1913, -0.03806, -0.9808), (0.1802, -0.07466, 0.9808), (0.3536, -0.1464, 0.9239), (0.5133, -0.2126, 0.8315), (0.6533, -0.2706, 0.7071), (0.7682, -0.3182, 0.5556), (0.8536, -0.3536, 0.3827), (0.9061, -0.3753, 0.1951), (0.9239, -0.3827, 7.612e-08), (0.9061, -0.3753, -0.1951), (0.8536, -0.3536, -0.3827), (0.7682, -0.3182, -0.5556), (0.6533, -0.2706, -0.7071), (0.5133, -0.2126, -0.8315), (0.3536, -0.1464, -0.9239), (0.1802, -0.07466, -0.9808), (0.1622, -0.1084, 0.9808), (0.3182, -0.2126, 0.9239), (0.4619, -0.3087, 0.8315), (0.5879, -0.3928, 0.7071), (0.6913, -0.4619, 0.5556), (0.7682, -0.5133, 0.3827), (0.8155, -0.5449, 0.1951), (0.8315, -0.5556, 7.612e-08), (0.8155, -0.5449, -0.1951), (0.7682, -0.5133, -0.3827), (0.6913, -0.4619, -0.5556), (0.5879, -0.3928, -0.7071), (0.4619, -0.3087, -0.8315), (0.3182, -0.2126, -0.9239), (0.1622, -0.1084, -0.9808), (0.1379, -0.1379, 0.9808), (0.2706, -0.2706, 0.9239), (0.3928, -0.3928, 0.8315), (0.5, -0.5, 0.7071), (0.5879, -0.5879, 0.5556), (0.6533, -0.6533, 0.3827), (0.6935, -0.6935, 0.1951), (0.7071, -0.7071, 7.612e-08), (0.6935, -0.6935, -0.1951), (0.6533, -0.6533, -0.3827), (0.5879, -0.5879, -0.5556), (0.5, -0.5, -0.7071), (0.3928, -0.3928, -0.8315), (0.2706, -0.2706, -0.9239), (0.1379, -0.1379, -0.9808), (0.1084, -0.1622, 0.9808), (0.2126, -0.3182, 0.9239), (0.3087, -0.4619, 0.8315), (0.3928, -0.5879, 0.7071), (0.4619, -0.6913, 0.5556), (0.5133, -0.7682, 0.3827), (0.5449, -0.8155, 0.1951), (0.5556, -0.8315, 7.612e-08), (0.5449, -0.8155, -0.1951), (0.5133, -0.7682, -0.3827), (0.4619, -0.6913, -0.5556), (0.3928, -0.5879, -0.7071), (0.3087, -0.4619, -0.8315), (0.2126, -0.3182, -0.9239), (0.1084, -0.1622, -0.9808), (1.098e-07, -1.039e-07, -1.0), (0.07466, -0.1802, 0.9808), (0.1464, -0.3536, 0.9239), (0.2126, -0.5133, 0.8315), (0.2706, -0.6533, 0.7071), (0.3182, -0.7682, 0.5556), (0.3536, -0.8536, 0.3827), (0.3753, -0.9061, 0.1951), (0.3827, -0.9239, 7.612e-08), (0.3753, -0.9061, -0.1951), (0.3536, -0.8536, -0.3827), (0.3182, -0.7682, -0.5556), (0.2706, -0.6533, -0.7071), (0.2126, -0.5133, -0.8315), (0.1464, -0.3536, -0.9239), (0.07466, -0.1802, -0.9808), (0.03806, -0.1913, 0.9808), (0.07466, -0.3753, 0.9239), (0.1084, -0.5449, 0.8315), (0.1379, -0.6935, 0.7071), (0.1622, -0.8155, 0.5556), (0.1802, -0.9061, 0.3827), (0.1913, -0.9619, 0.1951), (0.1951, -0.9808, 7.612e-08), (0.1913, -0.9619, -0.1951), (0.1802, -0.9061, -0.3827), (0.1622, -0.8155, -0.5556), (0.1379, -0.6935, -0.7071), (0.1084, -0.5449, -0.8315), (0.07466, -0.3753, -0.9239), (0.03806, -0.1913, -0.9808), (9.567e-08, -0.1951, 0.9808), (6.587e-08, -0.3827, 0.9239), (6.587e-08, -0.5556, 0.8315), (-3.099e-08, -0.7071, 0.7071), (-7.57e-08, -0.8315, 0.5556), (1.031e-07, -0.9239, 0.3827), (-1.204e-07, -0.9808, 0.1951), (-7.57e-08, -1.0, 7.612e-08), (-1.204e-07, -0.9808, -0.1951), (1.031e-07, -0.9239, -0.3827), (-7.57e-08, -0.8315, -0.5556), (-3.099e-08, -0.7071, -0.7071), (4.351e-08, -0.5556, -0.8315), (3.606e-08, -0.3827, -0.9239), (9.939e-08, -0.1951, -0.9808), (-0.03806, -0.1913, 0.9808), (-0.07466, -0.3753, 0.9239), (-0.1084, -0.5449, 0.8315), (-0.1379, -0.6935, 0.7071), (-0.1622, -0.8155, 0.5556), (-0.1802, -0.9061, 0.3827), (-0.1913, -0.9619, 0.1951), (-0.1951, -0.9808, 7.612e-08), (-0.1913, -0.9619, -0.1951), (-0.1802, -0.9061, -0.3827), (-0.1622, -0.8155, -0.5556), (-0.1379, -0.6935, -0.7071), (-0.1084, -0.5449, -0.8315), (-0.07466, -0.3753, -0.9239), (-0.03806, -0.1913, -0.9808), (-0.07466, -0.1802, 0.9808), (-0.1464, -0.3536, 0.9239), (-0.2126, -0.5133, 0.8315), (-0.2706, -0.6533, 0.7071), (-0.3182, -0.7682, 0.5556), (-0.3536, -0.8536, 0.3827), (-0.3753, -0.9061, 0.1951), (-0.3827, -0.9239, 7.612e-08), (-0.3753, -0.9061, -0.1951), (-0.3536, -0.8536, -0.3827), (-0.3182, -0.7682, -0.5556), (-0.2706, -0.6533, -0.7071), (-0.2126, -0.5133, -0.8315), (-0.1464, -0.3536, -0.9239), (-0.07466, -0.1802, -0.9808), (-0.1084, -0.1622, 0.9808), (-0.2126, -0.3182, 0.9239), (-0.3087, -0.4619, 0.8315), (-0.3928, -0.5879, 0.7071), (-0.4619, -0.6913, 0.5556), (-0.5133, -0.7682, 0.3827), (-0.5449, -0.8155, 0.1951), (-0.5556, -0.8315, 7.612e-08), (-0.5449, -0.8155, -0.1951), (-0.5133, -0.7682, -0.3827), (-0.4619, -0.6913, -0.5556), (-0.3928, -0.5879, -0.7071), (-0.3087, -0.4619, -0.8315), (-0.2126, -0.3182, -0.9239), (-0.1084, -0.1622, -0.9808), (-0.1379, -0.1379, 0.9808), (-0.2706, -0.2706, 0.9239), (-0.3928, -0.3928, 0.8315), (-0.5, -0.5, 0.7071), (-0.5879, -0.5879, 0.5556), (-0.6533, -0.6533, 0.3827), (-0.6935, -0.6935, 0.1951), (-0.7071, -0.7071, 7.612e-08), (-0.6935, -0.6935, -0.1951), (-0.6533, -0.6533, -0.3827), (-0.5879, -0.5879, -0.5556), (-0.5, -0.5, -0.7071), (-0.3928, -0.3928, -0.8315), (-0.2706, -0.2706, -0.9239), (-0.1379, -0.1379, -0.9808), (-0.1622, -0.1084, 0.9808), (-0.3182, -0.2126, 0.9239), (-0.4619, -0.3087, 0.8315), (-0.5879, -0.3928, 0.7071), (-0.6913, -0.4619, 0.5556), (-0.7682, -0.5133, 0.3827), (-0.8155, -0.5449, 0.1951), (-0.8315, -0.5556, 7.612e-08), (-0.8155, -0.5449, -0.1951), (-0.7682, -0.5133, -0.3827), (-0.6913, -0.4619, -0.5556), (-0.5879, -0.3928, -0.7071), (-0.4619, -0.3087, -0.8315), (-0.3182, -0.2126, -0.9239), (-0.1622, -0.1084, -0.9808), (-1.913e-07, -2.286e-07, 1.0), (-0.1802, -0.07466, 0.9808), (-0.3536, -0.1464, 0.9239), (-0.5133, -0.2126, 0.8315), (-0.6533, -0.2706, 0.7071), (-0.7682, -0.3182, 0.5556), (-0.8536, -0.3536, 0.3827), (-0.9061, -0.3753, 0.1951), (-0.9239, -0.3827, 7.612e-08), (-0.9061, -0.3753, -0.1951), (-0.8536, -0.3536, -0.3827), (-0.7682, -0.3182, -0.5556), (-0.6533, -0.2706, -0.7071), (-0.5133, -0.2126, -0.8315), (-0.3536, -0.1464, -0.9239), (-0.1802, -0.07466, -0.9808), (-0.1913, -0.03806, 0.9808), (-0.3753, -0.07466, 0.9239), (-0.5449, -0.1084, 0.8315), (-0.6935, -0.1379, 0.7071), (-0.8155, -0.1622, 0.5556), (-0.9061, -0.1802, 0.3827), (-0.9619, -0.1913, 0.1951), (-0.9808, -0.1951, 7.612e-08), (-0.9619, -0.1913, -0.1951), (-0.9061, -0.1802, -0.3827), (-0.8155, -0.1622, -0.5556), (-0.6935, -0.1379, -0.7071), (-0.5449, -0.1084, -0.8315), (-0.3753, -0.07466, -0.9239), (-0.1913, -0.03806, -0.9808)], [], [(5, 4, 19, 20), (3, 2, 17, 18), (14, 13, 28, 29), (1, 0, 15, 16), (12, 11, 26, 27), (10, 9, 24, 25), (8, 7, 22, 23), (6, 5, 20, 21), (4, 3, 18, 19), (2, 1, 16, 17), (13, 12, 27, 28), (11, 10, 25, 26), (9, 8, 23, 24), (7, 6, 21, 22), (26, 25, 40, 41), (24, 23, 38, 39), (22, 21, 36, 37), (20, 19, 34, 35), (18, 17, 32, 33), (29, 28, 43, 44), (16, 15, 30, 31), (27, 26, 41, 42), (25, 24, 39, 40), (23, 22, 37, 38), (21, 20, 35, 36), (19, 18, 33, 34), (17, 16, 31, 32), (28, 27, 42, 43), (41, 40, 55, 56), (39, 38, 53, 54), (37, 36, 51, 52), (35, 34, 49, 50), (33, 32, 47, 48), (44, 43, 58, 59), (31, 30, 45, 46), (42, 41, 56, 57), (40, 39, 54, 55), (38, 37, 52, 53), (36, 35, 50, 51), (34, 33, 48, 49), (32, 31, 46, 47), (43, 42, 57, 58), (56, 55, 70, 71), (54, 53, 68, 69), (52, 51, 66, 67), (50, 49, 64, 65), (48, 47, 62, 63), (59, 58, 73, 74), (46, 45, 60, 61), (57, 56, 71, 72), (55, 54, 69, 70), (53, 52, 67, 68), (51, 50, 65, 66), (49, 48, 63, 64), (47, 46, 61, 62), (58, 57, 72, 73), (71, 70, 85, 86), (69, 68, 83, 84), (67, 66, 81, 82), (65, 64, 79, 80), (63, 62, 77, 78), (74, 73, 88, 89), (61, 60, 75, 76), (72, 71, 86, 87), (70, 69, 84, 85), (68, 67, 82, 83), (66, 65, 80, 81), (64, 63, 78, 79), (62, 61, 76, 77), (73, 72, 87, 88), (86, 85, 100, 101), (84, 83, 98, 99), (82, 81, 96, 97), (80, 79, 94, 95), (78, 77, 92, 93), (89, 88, 103, 104), (76, 75, 90, 91), (87, 86, 101, 102), (85, 84, 99, 100), (83, 82, 97, 98), (81, 80, 95, 96), (79, 78, 93, 94), (77, 76, 91, 92), (88, 87, 102, 103), (101, 100, 115, 116), (99, 98, 113, 114), (97, 96, 111, 112), (95, 94, 109, 110), (93, 92, 107, 108), (104, 103, 118, 119), (91, 90, 105, 106), (102, 101, 116, 117), (100, 99, 114, 115), (98, 97, 112, 113), (96, 95, 110, 111), (94, 93, 108, 109), (92, 91, 106, 107), (103, 102, 117, 118), (116, 115, 130, 131), (114, 113, 128, 129), (112, 111, 126, 127), (110, 109, 124, 125), (108, 107, 122, 123), (119, 118, 133, 134), (106, 105, 120, 121), (117, 116, 131, 132), (115, 114, 129, 130), (113, 112, 127, 128), (111, 110, 125, 126), (109, 108, 123, 124), (107, 106, 121, 122), (118, 117, 132, 133), (131, 130, 145, 146), (129, 128, 143, 144), (127, 126, 141, 142), (125, 124, 139, 140), (123, 122, 137, 138), (134, 133, 148, 149), (121, 120, 135, 136), (132, 131, 146, 147), (130, 129, 144, 145), (128, 127, 142, 143), (126, 125, 140, 141), (124, 123, 138, 139), (122, 121, 136, 137), (133, 132, 147, 148), (146, 145, 160, 161), (144, 143, 158, 159), (142, 141, 156, 157), (140, 139, 154, 155), (138, 137, 152, 153), (149, 148, 163, 164), (136, 135, 150, 151), (147, 146, 161, 162), (145, 144, 159, 160), (143, 142, 157, 158), (141, 140, 155, 156), (139, 138, 153, 154), (137, 136, 151, 152), (148, 147, 162, 163), (161, 160, 175, 176), (159, 158, 173, 174), (157, 156, 171, 172), (155, 154, 169, 170), (153, 152, 167, 168), (164, 163, 178, 179), (151, 150, 165, 166), (162, 161, 176, 177), (160, 159, 174, 175), (158, 157, 172, 173), (156, 155, 170, 171), (154, 153, 168, 169), (152, 151, 166, 167), (163, 162, 177, 178), (176, 175, 190, 191), (174, 173, 188, 189), (172, 171, 186, 187), (170, 169, 184, 185), (168, 167, 182, 183), (179, 178, 193, 194), (166, 165, 180, 181), (177, 176, 191, 192), (175, 174, 189, 190), (173, 172, 187, 188), (171, 170, 185, 186), (169, 168, 183, 184), (167, 166, 181, 182), (178, 177, 192, 193), (191, 190, 205, 206), (189, 188, 203, 204), (187, 186, 201, 202), (185, 184, 199, 200), (183, 182, 197, 198), (194, 193, 208, 209), (181, 180, 195, 196), (192, 191, 206, 207), (190, 189, 204, 205), (188, 187, 202, 203), (186, 185, 200, 201), (184, 183, 198, 199), (182, 181, 196, 197), (193, 192, 207, 208), (206, 205, 220, 221), (204, 203, 218, 219), (202, 201, 216, 217), (200, 199, 214, 215), (198, 197, 212, 213), (209, 208, 223, 224), (196, 195, 210, 211), (207, 206, 221, 222), (205, 204, 219, 220), (203, 202, 217, 218), (201, 200, 215, 216), (199, 198, 213, 214), (197, 196, 211, 212), (208, 207, 222, 223), (221, 220, 235, 236), (219, 218, 233, 234), (217, 216, 231, 232), (215, 214, 229, 230), (213, 212, 227, 228), (224, 223, 238, 239), (211, 210, 225, 226), (222, 221, 236, 237), (220, 219, 234, 235), (218, 217, 232, 233), (216, 215, 230, 231), (214, 213, 228, 229), (212, 211, 226, 227), (223, 222, 237, 238), (236, 235, 250, 251), (234, 233, 248, 249), (232, 231, 246, 247), (230, 229, 244, 245), (228, 227, 242, 243), (239, 238, 253, 254), (226, 225, 240, 241), (237, 236, 251, 252), (235, 234, 249, 250), (233, 232, 247, 248), (231, 230, 245, 246), (229, 228, 243, 244), (227, 226, 241, 242), (238, 237, 252, 253), (251, 250, 265, 266), (249, 248, 263, 264), (247, 246, 261, 262), (245, 244, 259, 260), (243, 242, 257, 258), (254, 253, 268, 269), (241, 240, 255, 256), (252, 251, 266, 267), (250, 249, 264, 265), (248, 247, 262, 263), (246, 245, 260, 261), (244, 243, 258, 259), (242, 241, 256, 257), (253, 252, 267, 268), (266, 265, 280, 281), (264, 263, 278, 279), (262, 261, 276, 277), (260, 259, 274, 275), (258, 257, 272, 273), (269, 268, 283, 284), (256, 255, 270, 271), (267, 266, 281, 282), (265, 264, 279, 280), (263, 262, 277, 278), (261, 260, 275, 276), (259, 258, 273, 274), (257, 256, 271, 272), (268, 267, 282, 283), (281, 280, 295, 296), (279, 278, 293, 294), (277, 276, 291, 292), (275, 274, 289, 290), (273, 272, 287, 288), (284, 283, 298, 299), (271, 270, 285, 286), (282, 281, 296, 297), (280, 279, 294, 295), (278, 277, 292, 293), (276, 275, 290, 291), (274, 273, 288, 289), (272, 271, 286, 287), (283, 282, 297, 298), (296, 295, 310, 311), (294, 293, 308, 309), (292, 291, 306, 307), (290, 289, 304, 305), (288, 287, 302, 303), (299, 298, 313, 314), (286, 285, 300, 301), (297, 296, 311, 312), (295, 294, 309, 310), (293, 292, 307, 308), (291, 290, 305, 306), (289, 288, 303, 304), (287, 286, 301, 302), (298, 297, 312, 313), (311, 310, 325, 326), (309, 308, 323, 324), (307, 306, 321, 322), (305, 304, 319, 320), (303, 302, 317, 318), (314, 313, 328, 329), (301, 300, 315, 316), (312, 311, 326, 327), (310, 309, 324, 325), (308, 307, 322, 323), (306, 305, 320, 321), (304, 303, 318, 319), (302, 301, 316, 317), (313, 312, 327, 328), (326, 325, 341, 342), (324, 323, 339, 340), (322, 321, 337, 338), (320, 319, 335, 336), (318, 317, 333, 334), (329, 328, 344, 345), (316, 315, 331, 332), (327, 326, 342, 343), (325, 324, 340, 341), (323, 322, 338, 339), (321, 320, 336, 337), (319, 318, 334, 335), (317, 316, 332, 333), (328, 327, 343, 344), (342, 341, 356, 357), (340, 339, 354, 355), (338, 337, 352, 353), (336, 335, 350, 351), (334, 333, 348, 349), (345, 344, 359, 360), (332, 331, 346, 347), (343, 342, 357, 358), (341, 340, 355, 356), (339, 338, 353, 354), (337, 336, 351, 352), (335, 334, 349, 350), (333, 332, 347, 348), (344, 343, 358, 359), (357, 356, 371, 372), (355, 354, 369, 370), (353, 352, 367, 368), (351, 350, 365, 366), (349, 348, 363, 364), (360, 359, 374, 375), (347, 346, 361, 362), (358, 357, 372, 373), (356, 355, 370, 371), (354, 353, 368, 369), (352, 351, 366, 367), (350, 349, 364, 365), (348, 347, 362, 363), (359, 358, 373, 374), (372, 371, 386, 387), (370, 369, 384, 385), (368, 367, 382, 383), (366, 365, 380, 381), (364, 363, 378, 379), (375, 374, 389, 390), (362, 361, 376, 377), (373, 372, 387, 388), (371, 370, 385, 386), (369, 368, 383, 384), (367, 366, 381, 382), (365, 364, 379, 380), (363, 362, 377, 378), (374, 373, 388, 389), (387, 386, 401, 402), (385, 384, 399, 400), (383, 382, 397, 398), (381, 380, 395, 396), (379, 378, 393, 394), (390, 389, 404, 405), (377, 376, 391, 392), (388, 387, 402, 403), (386, 385, 400, 401), (384, 383, 398, 399), (382, 381, 396, 397), (380, 379, 394, 395), (378, 377, 392, 393), (389, 388, 403, 404), (402, 401, 416, 417), (400, 399, 414, 415), (398, 397, 412, 413), (396, 395, 410, 411), (394, 393, 408, 409), (405, 404, 419, 420), (392, 391, 406, 407), (403, 402, 417, 418), (401, 400, 415, 416), (399, 398, 413, 414), (397, 396, 411, 412), (395, 394, 409, 410), (393, 392, 407, 408), (404, 403, 418, 419), (417, 416, 431, 432), (415, 414, 429, 430), (413, 412, 427, 428), (411, 410, 425, 426), (409, 408, 423, 424), (420, 419, 434, 435), (407, 406, 421, 422), (418, 417, 432, 433), (416, 415, 430, 431), (414, 413, 428, 429), (412, 411, 426, 427), (410, 409, 424, 425), (408, 407, 422, 423), (419, 418, 433, 434), (432, 431, 446, 447), (430, 429, 444, 445), (428, 427, 442, 443), (426, 425, 440, 441), (424, 423, 438, 439), (435, 434, 449, 450), (422, 421, 436, 437), (433, 432, 447, 448), (431, 430, 445, 446), (429, 428, 443, 444), (427, 426, 441, 442), (425, 424, 439, 440), (423, 422, 437, 438), (434, 433, 448, 449), (447, 446, 462, 463), (445, 444, 460, 461), (443, 442, 458, 459), (441, 440, 456, 457), (439, 438, 454, 455), (450, 449, 465, 466), (437, 436, 452, 453), (448, 447, 463, 464), (446, 445, 461, 462), (444, 443, 459, 460), (442, 441, 457, 458), (440, 439, 455, 456), (438, 437, 453, 454), (449, 448, 464, 465), (463, 462, 477, 478), (461, 460, 475, 476), (459, 458, 473, 474), (457, 456, 471, 472), (455, 454, 469, 470), (466, 465, 480, 481), (453, 452, 467, 468), (464, 463, 478, 479), (462, 461, 476, 477), (460, 459, 474, 475), (458, 457, 472, 473), (456, 455, 470, 471), (454, 453, 468, 469), (465, 464, 479, 480), (330, 14, 29), (0, 451, 15), (15, 451, 30), (330, 29, 44), (30, 451, 45), (330, 44, 59), (45, 451, 60), (330, 59, 74), (60, 451, 75), (330, 74, 89), (75, 451, 90), (330, 89, 104), (90, 451, 105), (330, 104, 119), (105, 451, 120), (330, 119, 134), (120, 451, 135), (330, 134, 149), (135, 451, 150), (330, 149, 164), (150, 451, 165), (330, 164, 179), (165, 451, 180), (330, 179, 194), (180, 451, 195), (330, 194, 209), (195, 451, 210), (330, 209, 224), (210, 451, 225), (330, 224, 239), (225, 451, 240), (330, 239, 254), (240, 451, 255), (330, 254, 269), (255, 451, 270), (330, 269, 284), (270, 451, 285), (330, 284, 299), (285, 451, 300), (330, 299, 314), (300, 451, 315), (330, 314, 329), (315, 451, 331), (330, 329, 345), (331, 451, 346), (330, 345, 360), (346, 451, 361), (330, 360, 375), (361, 451, 376), (330, 375, 390), (376, 451, 391), (330, 390, 405), (391, 451, 406), (330, 405, 420), (406, 451, 421), (330, 420, 435), (421, 451, 436), (330, 435, 450), (436, 451, 452), (330, 450, 466), (452, 451, 467), (330, 466, 481), (467, 451, 0), (478, 477, 10, 11), (476, 475, 8, 9), (474, 473, 6, 7), (472, 471, 4, 5), (470, 469, 2, 3), (481, 480, 13, 14), (468, 467, 0, 1), (479, 478, 11, 12), (477, 476, 9, 10), (475, 474, 7, 8), (473, 472, 5, 6), (471, 470, 3, 4), (330, 481, 14), (469, 468, 1, 2), (480, 479, 12, 13)])
me_sphere.materials.append(mat_leaves3)
me_sphere.use_remesh_preserve_volume = False
me_sphere.use_remesh_preserve_attributes = False
me_sphere.use_mirror_vertex_groups = False
me_sphere.update()
me_cube_002 = bpy.data.meshes.new('Cube.002')
me_cube_002.from_pydata([(-1.0, -1.0, 1.0), (-1.0, 1.0, 1.0), (-0.5447, 0.07701, -0.8239), (-0.5486, -0.09908, -0.8083), (-0.5485, -0.1066, -0.8086), (-0.06141, -0.537, -0.8547), (1.0, -1.0, 1.0), (1.0, 1.0, 1.0), (-0.08636, 0.5383, -0.8497), (0.08006, -0.5351, -0.8624), (0.5357, 0.08133, -0.8598), (0.5342, -0.05576, -0.8659), (0.06652, 0.5395, -0.8446), (0.218, 0.4075, -0.8277)], [], [(0, 1, 2, 3, 4), (5, 0, 4), (6, 7, 1, 0), (2, 1, 8), (9, 6, 0, 5), (10, 7, 6, 11), (8, 1, 7, 12), (11, 6, 9), (7, 10, 13, 12), (3, 13, 10, 11, 9, 5, 4), (13, 3, 2, 8, 12)])
me_cube_002.materials.append(mat_wood_001)
me_cube_002.use_remesh_preserve_volume = False
me_cube_002.use_remesh_preserve_attributes = False
me_cube_002.use_mirror_vertex_groups = False
me_cube_002.update()
me_cube_003 = bpy.data.meshes.new('Cube.003')
me_cube_003.from_pydata([(0.8278, 0.9698, -0.9618), (-0.263, 0.7782, -0.7202), (-0.261, 0.7785, -0.03323), (0.7373, 0.9539, 0.7847), (0.831, 0.857, -1.025), (-0.2798, -0.08326, -1.187), (-0.2731, 0.1016, -0.04316), (0.7373, -0.7727, 0.7847), (0.8228, 0.8583, -0.8658), (-0.2752, -0.01995, -0.03415), (-0.27, 0.06688, 1.185), (0.7241, -0.7682, 1.04), (0.8228, -0.9712, -0.8658), (-0.2889, -0.7907, -0.02375), (-0.2867, -0.7911, 0.7365), (0.729, -0.956, 0.9445)], [], [(0, 1, 2, 3), (4, 5, 1, 0), (5, 9, 13, 14, 10, 6, 2, 1), (3, 2, 6, 7), (8, 9, 5, 4), (7, 6, 10, 11), (12, 13, 9, 8), (11, 10, 14, 15), (15, 14, 13, 12), (4, 0, 3, 7, 11, 15, 12, 8)])
me_cube_003.materials.append(mat_wood_001)
me_cube_003.use_remesh_preserve_volume = False
me_cube_003.use_remesh_preserve_attributes = False
me_cube_003.use_mirror_vertex_groups = False
me_cube_003.update()
me_cube_004 = bpy.data.meshes.new('Cube.004')
me_cube_004.from_pydata([], [], [])
me_cube_004.use_remesh_preserve_volume = False
me_cube_004.use_remesh_preserve_attributes = False
me_cube_004.use_mirror_vertex_groups = False
me_cube_004.update()
me_cube_005 = bpy.data.meshes.new('Cube.005')
me_cube_005.from_pydata([(0.4181, -0.2204, 0.3855), (-1.0, 1.0, 1.0), (-1.0, -1.0, 1.0), (0.4097, -0.8015, 0.3892), (0.4065, 0.3882, 0.7849), (0.4705, 0.7935, -0.3646), (-1.0, 1.0, -1.0), (0.4428, 0.7974, 0.1826), (0.463, 0.2556, -0.3678), (-1.0, -1.0, -1.0)], [], [(0, 1, 2, 3), (4, 1, 0), (5, 6, 1, 7), (8, 9, 6, 5)])
me_cube_005.materials.append(mat_wood_001)
me_cube_005.use_remesh_preserve_volume = False
me_cube_005.use_remesh_preserve_attributes = False
me_cube_005.use_mirror_vertex_groups = False
me_cube_005.update()
me_cube_008 = bpy.data.meshes.new('Cube.008')
me_cube_008.from_pydata([(-1.0, -1.0, 1.0), (-1.0, 1.0, 1.0), (-1.0, 1.0, -1.0), (-1.0, -1.0, -1.0), (0.4808, -0.7915, 0.3584), (0.5063, -0.7879, -0.1443), (0.5141, 0.7874, 0.1422), (0.5317, 0.3145, -0.3381), (0.5442, -0.3145, -0.759), (0.476, 0.358, 0.7743)], [], [(0, 1, 2, 3), (4, 0, 3, 5), (5, 3, 8), (6, 1, 9), (8, 3, 7)])
me_cube_008.materials.append(mat_wood_001)
me_cube_008.use_remesh_preserve_volume = False
me_cube_008.use_remesh_preserve_attributes = False
me_cube_008.use_mirror_vertex_groups = False
me_cube_008.update()
me_icosphere = bpy.data.meshes.new('Icosphere')
me_icosphere.from_pydata([(0.5841, -0.797, -0.361), (1.08, 0.3144, -0.09314), (-0.5996, -0.1336, 0.912), (3.916e-07, -5.383e-09, -1.124), (-1.039, -1.2e-07, -0.1651), (-0.4409, -0.9381, -0.315), (-0.4439, 1.062, -0.1228), (0.2627, -0.8086, 0.6714), (0.4974, 0.5167, 0.8048)], [], [(0, 3, 1), (8, 6, 2), (7, 8, 2), (7, 1, 8), (4, 2, 6), (5, 7, 2), (0, 1, 7), (1, 6, 8), (4, 5, 2), (5, 0, 7), (3, 6, 1), (3, 4, 6), (3, 5, 4), (3, 0, 5)])
me_icosphere.materials.append(mat_leaves3_001)
me_icosphere.use_remesh_preserve_volume = False
me_icosphere.use_remesh_preserve_attributes = False
me_icosphere.use_mirror_vertex_groups = False
me_icosphere.update()
me_icosphere_001 = bpy.data.meshes.new('Icosphere.001')
me_icosphere_001.from_pydata([(0.0, 0.0, -1.0), (0.7236, -0.5257, -0.4472), (-0.2764, -0.8506, -0.4472), (-0.8944, 0.0, -0.4472), (-0.2764, 0.8506, -0.4472), (0.7236, 0.5257, -0.4472), (0.2764, -0.8506, 0.4472), (-0.7236, -0.5257, 0.4472), (-0.7236, 0.5257, 0.4472), (0.2764, 0.8506, 0.4472), (0.8944, 0.0, 0.4472), (0.0, 0.0, 1.0), (-0.1625, -0.5, -0.8507), (0.4253, -0.309, -0.8507), (0.2629, -0.809, -0.5257), (0.8506, 0.0, -0.5257), (0.4253, 0.309, -0.8507), (-0.5257, 0.0, -0.8507), (-0.6882, -0.5, -0.5257), (-0.1625, 0.5, -0.8507), (-0.6882, 0.5, -0.5257), (0.2629, 0.809, -0.5257), (0.9511, -0.309, 0.0), (0.9511, 0.309, 0.0), (0.0, -1.0, 0.0), (0.5878, -0.809, 0.0), (-0.9511, -0.309, 0.0), (-0.5878, -0.809, 0.0), (-0.5878, 0.809, 0.0), (-0.9511, 0.309, 0.0), (0.5878, 0.809, 0.0), (0.0, 1.0, 0.0), (0.6882, -0.5, 0.5257), (-0.2629, -0.809, 0.5257), (-0.8506, 0.0, 0.5257), (-0.2629, 0.809, 0.5257), (0.6882, 0.5, 0.5257), (0.1625, -0.5, 0.8507), (0.5257, 0.0, 0.8507), (-0.4253, -0.309, 0.8507), (-0.4253, 0.309, 0.8507), (0.1625, 0.5, 0.8507)], [], [(0, 13, 12), (1, 13, 15), (0, 12, 17), (0, 17, 19), (0, 19, 16), (1, 15, 22), (2, 14, 24), (3, 18, 26), (4, 20, 28), (5, 21, 30), (1, 22, 25), (2, 24, 27), (3, 26, 29), (4, 28, 31), (5, 30, 23), (6, 32, 37), (7, 33, 39), (8, 34, 40), (9, 35, 41), (10, 36, 38), (38, 41, 11), (38, 36, 41), (36, 9, 41), (41, 40, 11), (41, 35, 40), (35, 8, 40), (40, 39, 11), (40, 34, 39), (34, 7, 39), (39, 37, 11), (39, 33, 37), (33, 6, 37), (37, 38, 11), (37, 32, 38), (32, 10, 38), (23, 36, 10), (23, 30, 36), (30, 9, 36), (31, 35, 9), (31, 28, 35), (28, 8, 35), (29, 34, 8), (29, 26, 34), (26, 7, 34), (27, 33, 7), (27, 24, 33), (24, 6, 33), (25, 32, 6), (25, 22, 32), (22, 10, 32), (30, 31, 9), (30, 21, 31), (21, 4, 31), (28, 29, 8), (28, 20, 29), (20, 3, 29), (26, 27, 7), (26, 18, 27), (18, 2, 27), (24, 25, 6), (24, 14, 25), (14, 1, 25), (22, 23, 10), (22, 15, 23), (15, 5, 23), (16, 21, 5), (16, 19, 21), (19, 4, 21), (19, 20, 4), (19, 17, 20), (17, 3, 20), (17, 18, 3), (17, 12, 18), (12, 2, 18), (15, 16, 5), (15, 13, 16), (13, 0, 16), (12, 14, 2), (12, 13, 14), (13, 1, 14)])
me_icosphere_001.materials.append(mat_leaves3_001)
me_icosphere_001.use_remesh_preserve_volume = False
me_icosphere_001.use_remesh_preserve_attributes = False
me_icosphere_001.use_mirror_vertex_groups = False
me_icosphere_001.update()
me_icosphere_002 = bpy.data.meshes.new('Icosphere.002')
me_icosphere_002.from_pydata([(0.5841, -0.797, -0.361), (0.9081, 0.4998, -0.315), (-0.8475, -0.2792, 0.5238), (-0.5274, 0.7197, 0.5238), (0.9929, -0.1683, 0.2375), (-0.317, 7.034e-08, 1.003), (0.1782, 0.1294, -1.061), (-0.3389, -0.2462, -0.9577), (-0.2739, 0.8429, -0.6363), (-1.039, -1.2e-07, -0.1651), (-0.4409, -0.9381, -0.315), (-0.3226, 0.9928, -0.05359), (0.2627, -0.8086, 0.6714), (0.4974, 0.5167, 0.8048)], [], [(0, 6, 1), (0, 1, 4), (2, 12, 5), (3, 2, 5), (13, 3, 5), (12, 13, 5), (12, 4, 13), (1, 13, 4), (11, 3, 13), (9, 2, 3), (10, 12, 2), (0, 4, 12), (1, 11, 13), (1, 8, 11), (11, 9, 3), (11, 8, 9), (9, 10, 2), (10, 0, 12), (6, 8, 1), (6, 7, 8), (7, 9, 8), (7, 10, 9), (7, 0, 10), (7, 6, 0)])
me_icosphere_002.materials.append(mat_leaves3_001)
me_icosphere_002.use_remesh_preserve_volume = False
me_icosphere_002.use_remesh_preserve_attributes = False
me_icosphere_002.use_mirror_vertex_groups = False
me_icosphere_002.update()
me_icosphere_003 = bpy.data.meshes.new('Icosphere.003')
me_icosphere_003.from_pydata([(1.08, 0.3144, -0.09314), (-0.5996, -0.1336, 0.912), (3.916e-07, -5.383e-09, -1.124), (-1.039, -1.2e-07, -0.1651), (-0.006, -1.08, -0.4688), (-0.4439, 1.062, -0.1228), (0.2627, -0.8086, 0.6714), (0.4974, 0.5167, 0.8048)], [], [(4, 2, 0), (7, 5, 1), (6, 7, 1), (6, 0, 7), (3, 1, 5), (4, 6, 1), (4, 0, 6), (0, 5, 7), (3, 4, 1), (2, 5, 0), (2, 3, 5), (2, 4, 3)])
me_icosphere_003.use_remesh_preserve_volume = False
me_icosphere_003.use_remesh_preserve_attributes = False
me_icosphere_003.use_mirror_vertex_groups = False
me_icosphere_003.update()
me_icosphere_004 = bpy.data.meshes.new('Icosphere.004')
me_icosphere_004.from_pydata([(0.0, 0.0, -1.0), (0.7236, -0.5257, -0.4472), (-0.2764, -0.8506, -0.4472), (-0.8944, 0.0, -0.4472), (-0.2764, 0.8506, -0.4472), (0.7236, 0.5257, -0.4472), (0.2764, -0.8506, 0.4472), (-0.7236, -0.5257, 0.4472), (-0.7236, 0.5257, 0.4472), (0.2764, 0.8506, 0.4472), (0.8944, 0.0, 0.4472), (0.0, 0.0, 1.0), (-0.1625, -0.5, -0.8507), (0.4253, -0.309, -0.8507), (0.2629, -0.809, -0.5257), (0.8506, 0.0, -0.5257), (0.4253, 0.309, -0.8507), (-0.5257, 0.0, -0.8507), (-0.6882, -0.5, -0.5257), (-0.1625, 0.5, -0.8507), (-0.6882, 0.5, -0.5257), (0.2629, 0.809, -0.5257), (0.9511, -0.309, 0.0), (0.9511, 0.309, 0.0), (0.0, -1.0, 0.0), (0.5878, -0.809, 0.0), (-0.9511, -0.309, 0.0), (-0.5878, -0.809, 0.0), (-0.5878, 0.809, 0.0), (-0.9511, 0.309, 0.0), (0.5878, 0.809, 0.0), (0.0, 1.0, 0.0), (0.6882, -0.5, 0.5257), (-0.2629, -0.809, 0.5257), (-0.8506, 0.0, 0.5257), (-0.2629, 0.809, 0.5257), (0.6882, 0.5, 0.5257), (0.1625, -0.5, 0.8507), (0.5257, 0.0, 0.8507), (-0.4253, -0.309, 0.8507), (-0.4253, 0.309, 0.8507), (0.1625, 0.5, 0.8507)], [], [(0, 13, 12), (1, 13, 15), (0, 12, 17), (0, 17, 19), (0, 19, 16), (1, 15, 22), (2, 14, 24), (3, 18, 26), (4, 20, 28), (5, 21, 30), (1, 22, 25), (2, 24, 27), (3, 26, 29), (4, 28, 31), (5, 30, 23), (6, 32, 37), (7, 33, 39), (8, 34, 40), (9, 35, 41), (10, 36, 38), (38, 41, 11), (38, 36, 41), (36, 9, 41), (41, 40, 11), (41, 35, 40), (35, 8, 40), (40, 39, 11), (40, 34, 39), (34, 7, 39), (39, 37, 11), (39, 33, 37), (33, 6, 37), (37, 38, 11), (37, 32, 38), (32, 10, 38), (23, 36, 10), (23, 30, 36), (30, 9, 36), (31, 35, 9), (31, 28, 35), (28, 8, 35), (29, 34, 8), (29, 26, 34), (26, 7, 34), (27, 33, 7), (27, 24, 33), (24, 6, 33), (25, 32, 6), (25, 22, 32), (22, 10, 32), (30, 31, 9), (30, 21, 31), (21, 4, 31), (28, 29, 8), (28, 20, 29), (20, 3, 29), (26, 27, 7), (26, 18, 27), (18, 2, 27), (24, 25, 6), (24, 14, 25), (14, 1, 25), (22, 23, 10), (22, 15, 23), (15, 5, 23), (16, 21, 5), (16, 19, 21), (19, 4, 21), (19, 20, 4), (19, 17, 20), (17, 3, 20), (17, 18, 3), (17, 12, 18), (12, 2, 18), (15, 16, 5), (15, 13, 16), (13, 0, 16), (12, 14, 2), (12, 13, 14), (13, 1, 14)])
me_icosphere_004.use_remesh_preserve_volume = False
me_icosphere_004.use_remesh_preserve_attributes = False
me_icosphere_004.use_mirror_vertex_groups = False
me_icosphere_004.update()
me_cube_001 = bpy.data.meshes.new('Cube.001')
me_cube_001.from_pydata([(-0.8767, -0.8699, 0.5032), (-0.9556, 0.9273, 0.4876), (-0.9556, -0.8093, -0.5714), (0.8499, 1.005, 0.613), (-0.8062, 1.005, -0.6968), (0.9993, -0.8093, 0.4876), (0.9993, 0.9273, -0.5714), (0.02185, 0.059, 0.9771), (-0.2354, -0.8435, 0.6965), (0.02185, 0.059, -1.061), (0.8499, -0.8875, -0.6968), (-1.146, 0.059, -0.04191), (0.02185, 1.229, -0.04191), (1.189, 0.059, -0.04191), (0.02185, -1.111, -0.04191)], [], [(7, 1, 0), (9, 6, 10), (5, 10, 13), (1, 4, 11), (3, 1, 7), (4, 6, 9), (14, 2, 10), (0, 2, 14), (13, 10, 6), (12, 6, 4), (3, 6, 12), (11, 4, 2), (8, 7, 0), (0, 1, 11), (0, 11, 2), (1, 12, 4), (1, 3, 12), (3, 5, 13), (3, 13, 6), (8, 0, 14), (5, 14, 10), (5, 8, 14), (2, 4, 9), (2, 9, 10), (5, 3, 7), (5, 7, 8)])
me_cube_001.materials.append(mat_stone)
me_cube_001.use_remesh_preserve_volume = False
me_cube_001.use_remesh_preserve_attributes = False
me_cube_001.use_mirror_vertex_groups = False
me_cube_001.update()

# ---- objects
ob_plane = bpy.data.objects.new('Plane', me_plane)
ob_camera = bpy.data.objects.new('Camera', cam_camera)
ob_cube_005 = bpy.data.objects.new('Cube.005', me_cube_007)
ob_cube_007 = bpy.data.objects.new('Cube.007', me_cube_010)
ob_cube_008 = bpy.data.objects.new('Cube.008', me_cube_011)
ob_lamp = bpy.data.objects.new('Lamp', light_lamp)
ob_sphere = bpy.data.objects.new('Sphere', me_sphere)
ob_cube = bpy.data.objects.new('Cube', me_cube_002)
ob_cube_001 = bpy.data.objects.new('Cube.001', me_cube_003)
ob_cube_002 = bpy.data.objects.new('Cube.002', me_cube_004)
ob_cube_003 = bpy.data.objects.new('Cube.003', me_cube_005)
ob_cube_006 = bpy.data.objects.new('Cube.006', me_cube_008)
ob_icosphere = bpy.data.objects.new('Icosphere', me_icosphere)
ob_icosphere_001 = bpy.data.objects.new('Icosphere.001', me_icosphere_001)
ob_icosphere_002 = bpy.data.objects.new('Icosphere.002', me_icosphere_002)
ob_icosphere_003 = bpy.data.objects.new('Icosphere.003', me_icosphere_003)
ob_icosphere_004 = bpy.data.objects.new('Icosphere.004', me_icosphere_004)
ob_cube_004 = bpy.data.objects.new('Cube.004', me_cube_001)

# ---- transforms, parenting, visibility, modifiers, constraints
ob_plane.location = (0.6898, -0.003442, 0.2907)
ob_plane.scale = (-8.075, -8.075, -8.075)
ob_plane.lineart.crease_threshold = 0.0
ob_camera.location = (12.16, -8.868, 2.251)
ob_camera.rotation_euler = (1.601, -0.05182, 1.015)
ob_camera.lock_rotations_4d = False
ob_camera.empty_display_type = 'ARROWS'
ob_camera.color = (0.0, 0.0, 0.0, 0.0)
ob_camera.display_type = 'WIRE'
ob_camera.lineart.crease_threshold = 0.0
ob_cube_005.location = (-0.8602, -2.263, 1.651)
ob_cube_005.rotation_euler = (0.0, -0.0, -4.155)
ob_cube_005.scale = (0.09839, 0.1218, 1.535)
ob_cube_005.lineart.crease_threshold = 0.0
ob_cube_007.location = (-0.4387, -2.848, 2.578)
ob_cube_007.rotation_euler = (0.07072, -0.6687, -4.165)
ob_cube_007.scale = (-0.104, -0.08134, -1.152)
ob_cube_007.lineart.crease_threshold = 0.0
ob_cube_008.location = (-0.8602, -2.263, 1.651)
ob_cube_008.rotation_euler = (0.0, -0.0, -4.155)
ob_cube_008.scale = (0.09839, 0.1218, 1.535)
ob_cube_008.lineart.crease_threshold = 0.0
ob_lamp.location = (10.69, -3.33, 3.207)
ob_lamp.rotation_euler = (0.6503, 0.05522, 0.3246)
ob_lamp.lock_rotations_4d = False
ob_lamp.empty_display_type = 'ARROWS'
ob_lamp.color = (0.0, 0.0, 0.0, 0.0)
ob_lamp.lineart.crease_threshold = 0.0
ob_sphere.location = (0.181, -3.538, 3.241)
ob_sphere.rotation_euler = (0.0, -0.0, -4.155)
ob_sphere.scale = (0.8038, 0.8038, 0.8038)
ob_sphere.lineart.crease_threshold = 0.0
_m = ob_sphere.modifiers.new('Decimate', 'DECIMATE')
_m.ratio = 0.01799
ob_cube.location = (-3.739, 4.909, 2.62)
ob_cube.rotation_euler = (0.0, -0.0, -1.834)
ob_cube.scale = (-0.1384, -0.1384, -0.9186)
ob_cube.lineart.crease_threshold = 0.0
ob_cube_001.location = (-3.64, 5.275, 2.665)
ob_cube_001.rotation_euler = (0.0, 0.6985, -1.834)
ob_cube_001.scale = (0.4502, 0.03406, 0.03)
ob_cube_001.lineart.crease_threshold = 0.0
ob_cube_002.location = (-3.834, 4.555, 2.956)
ob_cube_002.rotation_euler = (0.0, -0.0, -1.834)
ob_cube_002.scale = (0.3212, 0.07186, 0.07186)
ob_cube_002.lineart.crease_threshold = 0.0
ob_cube_003.location = (-4.036, 4.476, 3.014)
ob_cube_003.rotation_euler = (0.0, -0.2775, -2.202)
ob_cube_003.scale = (0.4632, 0.04527, 0.04527)
ob_cube_003.lineart.crease_threshold = 0.0
ob_cube_006.location = (-4.036, 4.476, 3.014)
ob_cube_006.rotation_euler = (0.0, -0.2775, -2.202)
ob_cube_006.scale = (0.4632, 0.04527, 0.04527)
ob_cube_006.lineart.crease_threshold = 0.0
_m = ob_cube_006.modifiers.new('Boolean', 'BOOLEAN')
_m.operation = 'INTERSECT'
_m.solver = 'FAST'
ob_icosphere.location = (-4.338, 4.141, 3.218)
ob_icosphere.rotation_euler = (0.0, -0.0, -1.834)
ob_icosphere.scale = (0.3776, 0.3776, 0.3776)
ob_icosphere.lineart.crease_threshold = 0.0
ob_icosphere_001.location = (-3.569, 5.539, 3.024)
ob_icosphere_001.rotation_euler = (0.0, -0.0, -1.834)
ob_icosphere_001.scale = (-0.3511, -0.3511, -0.3511)
ob_icosphere_001.lineart.crease_threshold = 0.0
_m = ob_icosphere_001.modifiers.new('Decimate', 'DECIMATE')
_m.ratio = 0.3669
ob_icosphere_002.location = (-3.753, 4.856, 3.792)
ob_icosphere_002.rotation_euler = (0.0, -0.0, -1.834)
ob_icosphere_002.scale = (0.4924, 0.4479, 0.4155)
ob_icosphere_002.lineart.crease_threshold = 0.0
ob_icosphere_003.location = (-2.686, 0.0, 0.339)
ob_icosphere_003.rotation_euler = (-0.7918, -0.0, 0.0)
ob_icosphere_003.scale = (0.4977, 0.4977, 0.4977)
ob_icosphere_003.lineart.crease_threshold = 0.0
ob_icosphere_004.location = (-1.42, -4.689, 0.3308)
ob_icosphere_004.rotation_euler = (-3.39, -0.0, 0.0)
ob_icosphere_004.scale = (0.4645, 0.4645, 0.4645)
ob_icosphere_004.lineart.crease_threshold = 0.0
_m = ob_icosphere_004.modifiers.new('Decimate', 'DECIMATE')
_m.ratio = 0.1596
ob_cube_004.location = (3.359, 5.108, 0.5172)
ob_cube_004.scale = (1.0, 1.0, 0.6332)
ob_cube_004.lineart.crease_threshold = 0.0

# ---- collection membership
col_collection_1.objects.link(ob_plane)
col_collection_1.objects.link(ob_camera)
col_collection_1.objects.link(ob_cube_005)
col_collection_1.objects.link(ob_cube_007)
col_collection_1.objects.link(ob_cube_008)
col_collection_1.objects.link(ob_lamp)
col_collection_1.objects.link(ob_sphere)
col_collection_1.objects.link(ob_cube)
col_collection_1.objects.link(ob_cube_001)
col_collection_1.objects.link(ob_cube_002)
col_collection_1.objects.link(ob_cube_003)
col_collection_1.objects.link(ob_cube_006)
col_collection_1.objects.link(ob_icosphere)
col_collection_1.objects.link(ob_icosphere_001)
col_collection_1.objects.link(ob_icosphere_002)
col_collection_1.objects.link(ob_icosphere_003)
col_collection_1.objects.link(ob_icosphere_004)
col_collection_1.objects.link(ob_cube_004)

# ---- scene / render settings (as saved in the file)
scene.camera = ob_camera
scene.frame_start = 1; scene.frame_end = 250; scene.frame_set(1)
scene.render.engine = 'BLENDER_EEVEE_NEXT'
scene.render.resolution_percentage = 50
scene.render.dither_intensity = 0.0
scene.cycles.use_denoising = False
scene.cycles.samples = 10
scene.cycles.sampling_pattern = 'TABULATED_SOBOL'
scene.cycles.light_sampling_threshold = 0.0
scene.cycles.use_adaptive_sampling = False
scene.cycles.use_light_tree = False
scene.cycles.blur_glossy = 0.0
scene.cycles.volume_bounces = 1
scene.cycles.pixel_filter_type = 'GAUSSIAN'
scene.cycles.sample_clamp_indirect = 0.0
scene.view_settings.view_transform = 'Standard'
bpy.context.view_layer.update()
